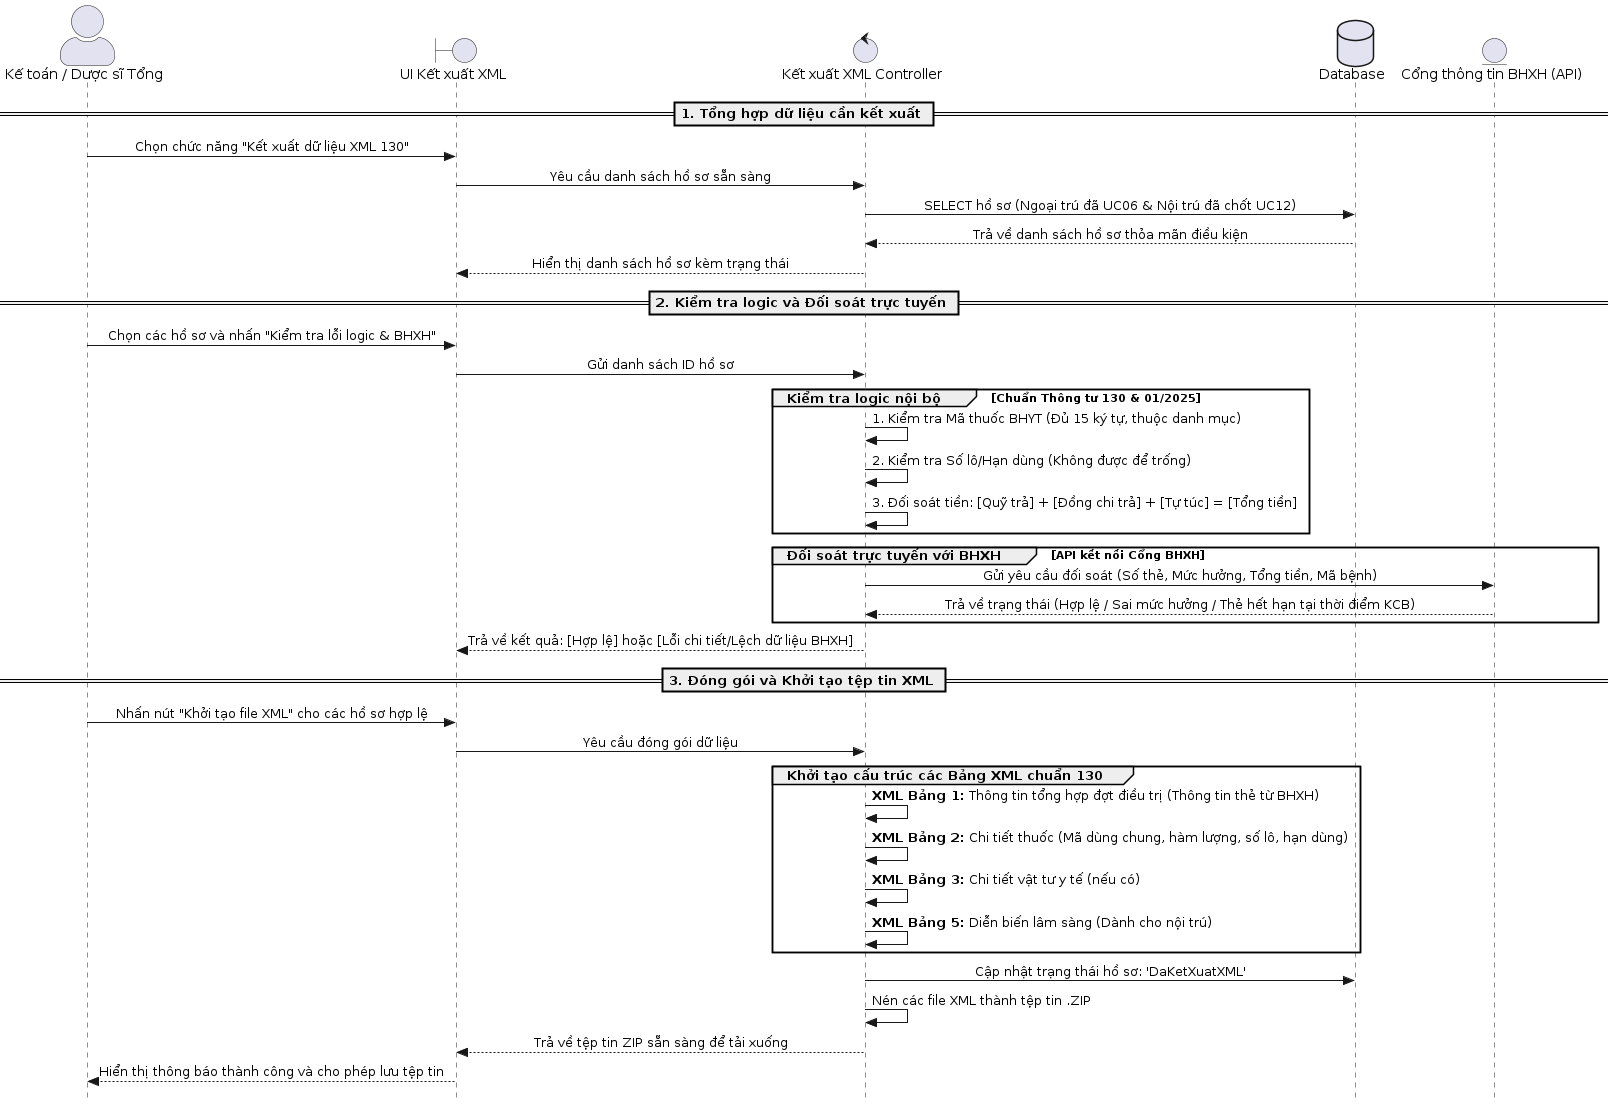

The diagram above was rendered by PlantUML. Its source (embedded in the PNG):
@startuml
skinparam sequenceMessageAlign center
skinparam Style strictuml
skinparam ParticipantPadding 20
skinparam BoxPadding 10
skinparam ActorStyle awesome

actor "Kế toán / Dược sĩ Tổng" as User
boundary "UI Kết xuất XML" as UI
control "Kết xuất XML Controller" as Ctrl
database "Database" as DB
entity "Cổng thông tin BHXH (API)" as BHXH

== 1. Tổng hợp dữ liệu cần kết xuất ==

User -> UI: Chọn chức năng "Kết xuất dữ liệu XML 130"
UI -> Ctrl: Yêu cầu danh sách hồ sơ sẵn sàng 
Ctrl -> DB: SELECT hồ sơ (Ngoại trú đã UC06 & Nội trú đã chốt UC12)
DB --> Ctrl: Trả về danh sách hồ sơ thỏa mãn điều kiện
Ctrl --> UI: Hiển thị danh sách hồ sơ kèm trạng thái

== 2. Kiểm tra logic và Đối soát trực tuyến ==

User -> UI: Chọn các hồ sơ và nhấn "Kiểm tra lỗi logic & BHXH"
UI -> Ctrl: Gửi danh sách ID hồ sơ 
group Kiểm tra logic nội bộ [Chuẩn Thông tư 130 & 01/2025]
    Ctrl -> Ctrl: 1. Kiểm tra Mã thuốc BHYT (Đủ 15 ký tự, thuộc danh mục)
    Ctrl -> Ctrl: 2. Kiểm tra Số lô/Hạn dùng (Không được để trống)
    Ctrl -> Ctrl: 3. Đối soát tiền: [Quỹ trả] + [Đồng chi trả] + [Tự túc] = [Tổng tiền]
end

group Đối soát trực tuyến với BHXH [API kết nối Cổng BHXH]
    Ctrl -> BHXH: Gửi yêu cầu đối soát (Số thẻ, Mức hưởng, Tổng tiền, Mã bệnh)
    BHXH --> Ctrl: Trả về trạng thái (Hợp lệ / Sai mức hưởng / Thẻ hết hạn tại thời điểm KCB)
end

Ctrl --> UI: Trả về kết quả: [Hợp lệ] hoặc [Lỗi chi tiết/Lệch dữ liệu BHXH]

== 3. Đóng gói và Khởi tạo tệp tin XML ==

User -> UI: Nhấn nút "Khởi tạo file XML" cho các hồ sơ hợp lệ
UI -> Ctrl: Yêu cầu đóng gói dữ liệu 

group Khởi tạo cấu trúc các Bảng XML chuẩn 130
    Ctrl -> Ctrl: **XML Bảng 1:** Thông tin tổng hợp đợt điều trị (Thông tin thẻ từ BHXH)
    Ctrl -> Ctrl: **XML Bảng 2:** Chi tiết thuốc (Mã dùng chung, hàm lượng, số lô, hạn dùng)
    Ctrl -> Ctrl: **XML Bảng 3:** Chi tiết vật tư y tế (nếu có)
    Ctrl -> Ctrl: **XML Bảng 5:** Diễn biến lâm sàng (Dành cho nội trú)
end

Ctrl -> DB: Cập nhật trạng thái hồ sơ: 'DaKetXuatXML'
Ctrl -> Ctrl: Nén các file XML thành tệp tin .ZIP
Ctrl --> UI: Trả về tệp tin ZIP sẵn sàng để tải xuống

UI --> User: Hiển thị thông báo thành công và cho phép lưu tệp tin
@enduml